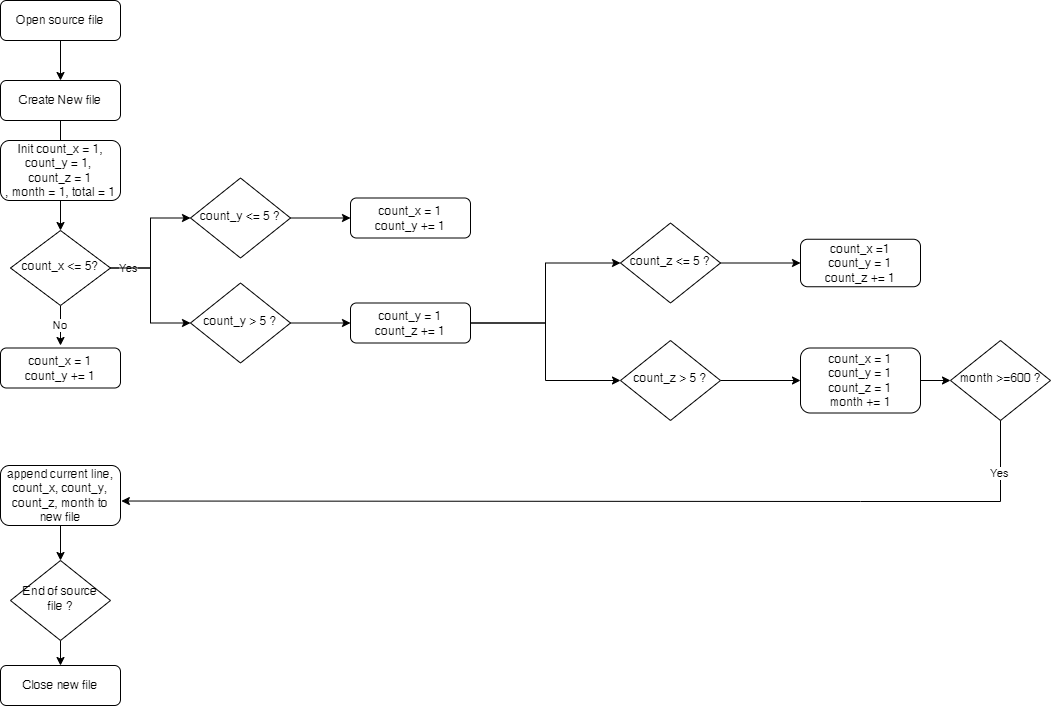

The diagram above was exported from draw.io. Its source (the exported page's mxGraphModel, read from the mxfile embedded in the PNG):
<mxGraphModel dx="1422" dy="794" grid="1" gridSize="10" guides="1" tooltips="1" connect="1" arrows="1" fold="1" page="1" pageScale="1" pageWidth="850" pageHeight="1100" math="0" shadow="0">
  <root>
    <mxCell id="0" />
    <mxCell id="1" parent="0" />
    <mxCell id="jaL_dBzKzsjiN_Gph84O-27" style="edgeStyle=orthogonalEdgeStyle;rounded=0;orthogonalLoop=1;jettySize=auto;html=1;exitX=0.5;exitY=1;exitDx=0;exitDy=0;entryX=0.5;entryY=0;entryDx=0;entryDy=0;" edge="1" parent="1" source="jaL_dBzKzsjiN_Gph84O-28" target="jaL_dBzKzsjiN_Gph84O-30">
      <mxGeometry relative="1" as="geometry" />
    </mxCell>
    <mxCell id="jaL_dBzKzsjiN_Gph84O-28" value="Open source file" style="rounded=1;whiteSpace=wrap;html=1;fontSize=12;glass=0;strokeWidth=1;shadow=0;" vertex="1" parent="1">
      <mxGeometry x="40" y="15" width="120" height="40" as="geometry" />
    </mxCell>
    <mxCell id="jaL_dBzKzsjiN_Gph84O-29" style="edgeStyle=orthogonalEdgeStyle;rounded=0;orthogonalLoop=1;jettySize=auto;html=1;exitX=0.5;exitY=1;exitDx=0;exitDy=0;" edge="1" parent="1" source="jaL_dBzKzsjiN_Gph84O-30">
      <mxGeometry relative="1" as="geometry">
        <mxPoint x="100" y="175" as="targetPoint" />
      </mxGeometry>
    </mxCell>
    <mxCell id="jaL_dBzKzsjiN_Gph84O-30" value="Create New file" style="rounded=1;whiteSpace=wrap;html=1;fontSize=12;glass=0;strokeWidth=1;shadow=0;" vertex="1" parent="1">
      <mxGeometry x="40" y="95" width="120" height="40" as="geometry" />
    </mxCell>
    <mxCell id="jaL_dBzKzsjiN_Gph84O-31" style="edgeStyle=orthogonalEdgeStyle;rounded=0;orthogonalLoop=1;jettySize=auto;html=1;exitX=0.5;exitY=1;exitDx=0;exitDy=0;" edge="1" parent="1" source="jaL_dBzKzsjiN_Gph84O-32" target="jaL_dBzKzsjiN_Gph84O-35">
      <mxGeometry relative="1" as="geometry" />
    </mxCell>
    <mxCell id="jaL_dBzKzsjiN_Gph84O-32" value="Init count_x = 1, count_y = 1, &lt;br&gt;count_z = 1&lt;br&gt;, month = 1, total = 1" style="rounded=1;whiteSpace=wrap;html=1;fontSize=12;glass=0;strokeWidth=1;shadow=0;" vertex="1" parent="1">
      <mxGeometry x="40" y="155" width="120" height="60" as="geometry" />
    </mxCell>
    <mxCell id="jaL_dBzKzsjiN_Gph84O-34" value="Yes" style="edgeStyle=orthogonalEdgeStyle;rounded=0;orthogonalLoop=1;jettySize=auto;html=1;exitX=1;exitY=0.5;exitDx=0;exitDy=0;entryX=0;entryY=0.5;entryDx=0;entryDy=0;" edge="1" parent="1" source="jaL_dBzKzsjiN_Gph84O-35" target="jaL_dBzKzsjiN_Gph84O-42">
      <mxGeometry x="-0.7241" relative="1" as="geometry">
        <mxPoint as="offset" />
      </mxGeometry>
    </mxCell>
    <mxCell id="jaL_dBzKzsjiN_Gph84O-71" style="edgeStyle=orthogonalEdgeStyle;rounded=0;orthogonalLoop=1;jettySize=auto;html=1;entryX=0;entryY=0.5;entryDx=0;entryDy=0;" edge="1" parent="1" source="jaL_dBzKzsjiN_Gph84O-35" target="jaL_dBzKzsjiN_Gph84O-48">
      <mxGeometry relative="1" as="geometry" />
    </mxCell>
    <mxCell id="jaL_dBzKzsjiN_Gph84O-90" value="No" style="edgeStyle=orthogonalEdgeStyle;rounded=0;orthogonalLoop=1;jettySize=auto;html=1;" edge="1" parent="1" source="jaL_dBzKzsjiN_Gph84O-35">
      <mxGeometry relative="1" as="geometry">
        <mxPoint x="100" y="360" as="targetPoint" />
      </mxGeometry>
    </mxCell>
    <mxCell id="jaL_dBzKzsjiN_Gph84O-35" value="count_x &amp;lt;= 5?" style="rhombus;whiteSpace=wrap;html=1;shadow=0;fontFamily=Helvetica;fontSize=12;align=center;strokeWidth=1;spacing=6;spacingTop=-4;" vertex="1" parent="1">
      <mxGeometry x="50" y="245" width="100" height="75" as="geometry" />
    </mxCell>
    <mxCell id="jaL_dBzKzsjiN_Gph84O-36" style="edgeStyle=orthogonalEdgeStyle;rounded=0;orthogonalLoop=1;jettySize=auto;html=1;entryX=0.5;entryY=0;entryDx=0;entryDy=0;" edge="1" parent="1" target="jaL_dBzKzsjiN_Gph84O-54">
      <mxGeometry relative="1" as="geometry">
        <mxPoint x="100" y="525" as="sourcePoint" />
        <mxPoint x="100" y="550" as="targetPoint" />
      </mxGeometry>
    </mxCell>
    <mxCell id="jaL_dBzKzsjiN_Gph84O-38" value="append current line, count_x, count_y, count_z, month to new file" style="rounded=1;whiteSpace=wrap;html=1;fontSize=12;glass=0;strokeWidth=1;shadow=0;" vertex="1" parent="1">
      <mxGeometry x="40" y="480" width="120" height="60" as="geometry" />
    </mxCell>
    <mxCell id="jaL_dBzKzsjiN_Gph84O-73" style="edgeStyle=orthogonalEdgeStyle;rounded=0;orthogonalLoop=1;jettySize=auto;html=1;entryX=0;entryY=0.5;entryDx=0;entryDy=0;" edge="1" parent="1" source="jaL_dBzKzsjiN_Gph84O-42">
      <mxGeometry relative="1" as="geometry">
        <mxPoint x="390" y="232.4999999999999" as="targetPoint" />
      </mxGeometry>
    </mxCell>
    <mxCell id="jaL_dBzKzsjiN_Gph84O-42" value="count_y &amp;lt;= 5 ?" style="rhombus;whiteSpace=wrap;html=1;shadow=0;fontFamily=Helvetica;fontSize=12;align=center;strokeWidth=1;spacing=6;spacingTop=-4;" vertex="1" parent="1">
      <mxGeometry x="230" y="192.5" width="100" height="80" as="geometry" />
    </mxCell>
    <mxCell id="jaL_dBzKzsjiN_Gph84O-44" value="count_x = 1&lt;br&gt;count_y += 1" style="rounded=1;whiteSpace=wrap;html=1;fontSize=12;glass=0;strokeWidth=1;shadow=0;" vertex="1" parent="1">
      <mxGeometry x="390" y="212.5" width="120" height="40" as="geometry" />
    </mxCell>
    <mxCell id="jaL_dBzKzsjiN_Gph84O-72" style="edgeStyle=orthogonalEdgeStyle;rounded=0;orthogonalLoop=1;jettySize=auto;html=1;entryX=0;entryY=0.5;entryDx=0;entryDy=0;" edge="1" parent="1" source="jaL_dBzKzsjiN_Gph84O-48">
      <mxGeometry relative="1" as="geometry">
        <mxPoint x="390" y="337.4999999999999" as="targetPoint" />
      </mxGeometry>
    </mxCell>
    <mxCell id="jaL_dBzKzsjiN_Gph84O-48" value="count_y &amp;gt; 5 ?" style="rhombus;whiteSpace=wrap;html=1;shadow=0;fontFamily=Helvetica;fontSize=12;align=center;strokeWidth=1;spacing=6;spacingTop=-4;" vertex="1" parent="1">
      <mxGeometry x="230" y="297.5" width="100" height="80" as="geometry" />
    </mxCell>
    <mxCell id="jaL_dBzKzsjiN_Gph84O-74" style="edgeStyle=orthogonalEdgeStyle;rounded=0;orthogonalLoop=1;jettySize=auto;html=1;entryX=0;entryY=0.5;entryDx=0;entryDy=0;" edge="1" parent="1" source="jaL_dBzKzsjiN_Gph84O-50" target="jaL_dBzKzsjiN_Gph84O-69">
      <mxGeometry relative="1" as="geometry" />
    </mxCell>
    <mxCell id="jaL_dBzKzsjiN_Gph84O-75" style="edgeStyle=orthogonalEdgeStyle;rounded=0;orthogonalLoop=1;jettySize=auto;html=1;entryX=0;entryY=0.5;entryDx=0;entryDy=0;" edge="1" parent="1" source="jaL_dBzKzsjiN_Gph84O-50" target="jaL_dBzKzsjiN_Gph84O-59">
      <mxGeometry relative="1" as="geometry" />
    </mxCell>
    <mxCell id="jaL_dBzKzsjiN_Gph84O-50" value="count_y = 1&lt;br&gt;count_z += 1" style="rounded=1;whiteSpace=wrap;html=1;fontSize=12;glass=0;strokeWidth=1;shadow=0;" vertex="1" parent="1">
      <mxGeometry x="390" y="317.5" width="120" height="40" as="geometry" />
    </mxCell>
    <mxCell id="jaL_dBzKzsjiN_Gph84O-53" style="edgeStyle=orthogonalEdgeStyle;rounded=0;orthogonalLoop=1;jettySize=auto;html=1;exitX=0.5;exitY=1;exitDx=0;exitDy=0;" edge="1" parent="1" source="jaL_dBzKzsjiN_Gph84O-54" target="jaL_dBzKzsjiN_Gph84O-55">
      <mxGeometry relative="1" as="geometry" />
    </mxCell>
    <mxCell id="jaL_dBzKzsjiN_Gph84O-54" value="End of source file ?" style="rhombus;whiteSpace=wrap;html=1;shadow=0;fontFamily=Helvetica;fontSize=12;align=center;strokeWidth=1;spacing=6;spacingTop=-4;" vertex="1" parent="1">
      <mxGeometry x="50" y="575" width="100" height="80" as="geometry" />
    </mxCell>
    <mxCell id="jaL_dBzKzsjiN_Gph84O-55" value="Close new file" style="rounded=1;whiteSpace=wrap;html=1;fontSize=12;glass=0;strokeWidth=1;shadow=0;" vertex="1" parent="1">
      <mxGeometry x="40" y="680" width="120" height="40" as="geometry" />
    </mxCell>
    <mxCell id="jaL_dBzKzsjiN_Gph84O-76" style="edgeStyle=orthogonalEdgeStyle;rounded=0;orthogonalLoop=1;jettySize=auto;html=1;entryX=0;entryY=0.5;entryDx=0;entryDy=0;" edge="1" parent="1" source="jaL_dBzKzsjiN_Gph84O-59" target="jaL_dBzKzsjiN_Gph84O-60">
      <mxGeometry relative="1" as="geometry" />
    </mxCell>
    <mxCell id="jaL_dBzKzsjiN_Gph84O-59" value="count_z &amp;gt; 5 ?" style="rhombus;whiteSpace=wrap;html=1;shadow=0;fontFamily=Helvetica;fontSize=12;align=center;strokeWidth=1;spacing=6;spacingTop=-4;" vertex="1" parent="1">
      <mxGeometry x="660" y="355" width="100" height="80" as="geometry" />
    </mxCell>
    <mxCell id="jaL_dBzKzsjiN_Gph84O-85" style="edgeStyle=orthogonalEdgeStyle;rounded=0;orthogonalLoop=1;jettySize=auto;html=1;entryX=1.007;entryY=0.592;entryDx=0;entryDy=0;entryPerimeter=0;" edge="1" parent="1" target="jaL_dBzKzsjiN_Gph84O-38">
      <mxGeometry relative="1" as="geometry">
        <mxPoint x="1040" y="430" as="sourcePoint" />
        <Array as="points">
          <mxPoint x="900" y="516" />
          <mxPoint x="1050" y="516" />
        </Array>
      </mxGeometry>
    </mxCell>
    <mxCell id="jaL_dBzKzsjiN_Gph84O-91" value="Yes" style="edgeLabel;html=1;align=center;verticalAlign=middle;resizable=0;points=[];" vertex="1" connectable="0" parent="jaL_dBzKzsjiN_Gph84O-85">
      <mxGeometry x="-0.8815" y="-2" relative="1" as="geometry">
        <mxPoint as="offset" />
      </mxGeometry>
    </mxCell>
    <mxCell id="jaL_dBzKzsjiN_Gph84O-88" value="" style="edgeStyle=orthogonalEdgeStyle;rounded=0;orthogonalLoop=1;jettySize=auto;html=1;" edge="1" parent="1" source="jaL_dBzKzsjiN_Gph84O-60" target="jaL_dBzKzsjiN_Gph84O-86">
      <mxGeometry relative="1" as="geometry" />
    </mxCell>
    <mxCell id="jaL_dBzKzsjiN_Gph84O-60" value="count_x = 1&lt;br&gt;count_y = 1&lt;br&gt;count_z = 1&lt;br&gt;month += 1" style="rounded=1;whiteSpace=wrap;html=1;fontSize=12;glass=0;strokeWidth=1;shadow=0;" vertex="1" parent="1">
      <mxGeometry x="840" y="362.5" width="120" height="65" as="geometry" />
    </mxCell>
    <mxCell id="jaL_dBzKzsjiN_Gph84O-80" style="edgeStyle=orthogonalEdgeStyle;rounded=0;orthogonalLoop=1;jettySize=auto;html=1;entryX=0;entryY=0.5;entryDx=0;entryDy=0;" edge="1" parent="1" source="jaL_dBzKzsjiN_Gph84O-69" target="jaL_dBzKzsjiN_Gph84O-78">
      <mxGeometry relative="1" as="geometry" />
    </mxCell>
    <mxCell id="jaL_dBzKzsjiN_Gph84O-69" value="count_z &amp;lt;= 5 ?" style="rhombus;whiteSpace=wrap;html=1;shadow=0;fontFamily=Helvetica;fontSize=12;align=center;strokeWidth=1;spacing=6;spacingTop=-4;" vertex="1" parent="1">
      <mxGeometry x="660" y="237.5" width="100" height="80" as="geometry" />
    </mxCell>
    <mxCell id="jaL_dBzKzsjiN_Gph84O-78" value="count_x =1&lt;br&gt;count_y = 1&lt;br&gt;count_z += 1" style="rounded=1;whiteSpace=wrap;html=1;fontSize=12;glass=0;strokeWidth=1;shadow=0;" vertex="1" parent="1">
      <mxGeometry x="840" y="253.75" width="120" height="47.5" as="geometry" />
    </mxCell>
    <mxCell id="jaL_dBzKzsjiN_Gph84O-86" value="month &amp;gt;=600 ?" style="rhombus;whiteSpace=wrap;html=1;shadow=0;fontFamily=Helvetica;fontSize=12;align=center;strokeWidth=1;spacing=6;spacingTop=-4;" vertex="1" parent="1">
      <mxGeometry x="990" y="355" width="100" height="80" as="geometry" />
    </mxCell>
    <mxCell id="jaL_dBzKzsjiN_Gph84O-89" value="count_x = 1&lt;br&gt;count_y += 1" style="rounded=1;whiteSpace=wrap;html=1;fontSize=12;glass=0;strokeWidth=1;shadow=0;" vertex="1" parent="1">
      <mxGeometry x="40" y="362.5" width="120" height="40" as="geometry" />
    </mxCell>
  </root>
</mxGraphModel>